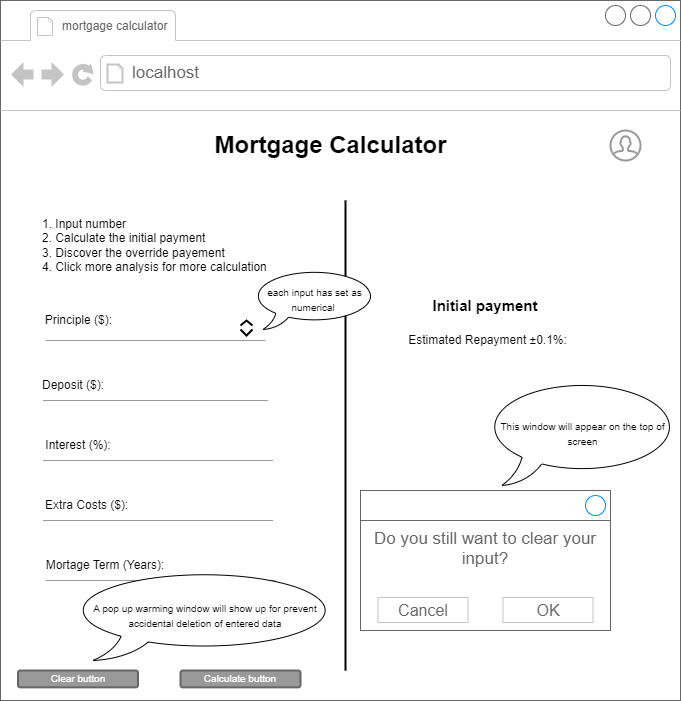

The diagram above was exported from draw.io. Its source (the exported page's mxGraphModel, read from the mxfile embedded in the PNG):
<mxGraphModel dx="911" dy="548" grid="1" gridSize="10" guides="1" tooltips="1" connect="1" arrows="1" fold="1" page="1" pageScale="1" pageWidth="850" pageHeight="1100" math="0" shadow="0">
  <root>
    <mxCell id="0" />
    <mxCell id="1" parent="0" />
    <mxCell id="bzppXRtdbMCrvC8VhTmT-1" value="" style="strokeWidth=1;shadow=0;dashed=0;align=center;html=1;shape=mxgraph.mockup.containers.browserWindow;rSize=0;strokeColor=#666666;strokeColor2=#008cff;strokeColor3=#c4c4c4;mainText=,;recursiveResize=0;" parent="1" vertex="1">
      <mxGeometry x="30" y="90" width="680" height="700" as="geometry" />
    </mxCell>
    <mxCell id="bzppXRtdbMCrvC8VhTmT-2" value="&lt;font style=&quot;font-size: 12px;&quot;&gt;mortgage calculator&amp;nbsp;&lt;/font&gt;" style="strokeWidth=1;shadow=0;dashed=0;align=center;html=1;shape=mxgraph.mockup.containers.anchor;fontSize=17;fontColor=#666666;align=left;whiteSpace=wrap;" parent="bzppXRtdbMCrvC8VhTmT-1" vertex="1">
      <mxGeometry x="60" y="12" width="180" height="26" as="geometry" />
    </mxCell>
    <mxCell id="bzppXRtdbMCrvC8VhTmT-3" value="localhost" style="strokeWidth=1;shadow=0;dashed=0;align=center;html=1;shape=mxgraph.mockup.containers.anchor;rSize=0;fontSize=17;fontColor=#666666;align=left;" parent="bzppXRtdbMCrvC8VhTmT-1" vertex="1">
      <mxGeometry x="130" y="60" width="250" height="26" as="geometry" />
    </mxCell>
    <mxCell id="bzppXRtdbMCrvC8VhTmT-4" value="Mortgage Calculator" style="text;strokeColor=none;fillColor=none;html=1;fontSize=24;fontStyle=1;verticalAlign=middle;align=center;" parent="bzppXRtdbMCrvC8VhTmT-1" vertex="1">
      <mxGeometry x="255" y="120" width="150" height="50" as="geometry" />
    </mxCell>
    <mxCell id="bzppXRtdbMCrvC8VhTmT-25" value="Principle ($):&amp;nbsp;" style="text;html=1;strokeColor=none;fillColor=none;align=center;verticalAlign=middle;whiteSpace=wrap;rounded=0;" parent="bzppXRtdbMCrvC8VhTmT-1" vertex="1">
      <mxGeometry x="40" y="305" width="80" height="30" as="geometry" />
    </mxCell>
    <mxCell id="bzppXRtdbMCrvC8VhTmT-32" value="Interest (%):" style="text;html=1;strokeColor=none;fillColor=none;align=center;verticalAlign=middle;whiteSpace=wrap;rounded=0;" parent="bzppXRtdbMCrvC8VhTmT-1" vertex="1">
      <mxGeometry x="42.5" y="430" width="70" height="30" as="geometry" />
    </mxCell>
    <mxCell id="bzppXRtdbMCrvC8VhTmT-33" value="" style="verticalLabelPosition=bottom;shadow=0;dashed=0;align=center;html=1;verticalAlign=top;strokeWidth=1;shape=mxgraph.mockup.markup.line;strokeColor=#999999;" parent="bzppXRtdbMCrvC8VhTmT-1" vertex="1">
      <mxGeometry x="45" y="330" width="220" height="20" as="geometry" />
    </mxCell>
    <mxCell id="bzppXRtdbMCrvC8VhTmT-34" value="Mortage Term (Years):" style="text;html=1;strokeColor=none;fillColor=none;align=center;verticalAlign=middle;whiteSpace=wrap;rounded=0;" parent="bzppXRtdbMCrvC8VhTmT-1" vertex="1">
      <mxGeometry x="40" y="550" width="130" height="30" as="geometry" />
    </mxCell>
    <mxCell id="bzppXRtdbMCrvC8VhTmT-35" value="" style="verticalLabelPosition=bottom;shadow=0;dashed=0;align=center;html=1;verticalAlign=top;strokeWidth=1;shape=mxgraph.mockup.markup.line;strokeColor=#999999;" parent="bzppXRtdbMCrvC8VhTmT-1" vertex="1">
      <mxGeometry x="42.5" y="450" width="230" height="20" as="geometry" />
    </mxCell>
    <mxCell id="bzppXRtdbMCrvC8VhTmT-36" value="Deposit ($):" style="text;html=1;strokeColor=none;fillColor=none;align=left;verticalAlign=middle;whiteSpace=wrap;rounded=0;" parent="bzppXRtdbMCrvC8VhTmT-1" vertex="1">
      <mxGeometry x="40" y="370" width="140" height="30" as="geometry" />
    </mxCell>
    <mxCell id="bzppXRtdbMCrvC8VhTmT-37" value="" style="verticalLabelPosition=bottom;shadow=0;dashed=0;align=center;html=1;verticalAlign=top;strokeWidth=1;shape=mxgraph.mockup.markup.line;strokeColor=#999999;" parent="bzppXRtdbMCrvC8VhTmT-1" vertex="1">
      <mxGeometry x="42.5" y="510" width="230" height="20" as="geometry" />
    </mxCell>
    <mxCell id="bzppXRtdbMCrvC8VhTmT-38" value="Extra Costs ($):" style="text;html=1;strokeColor=none;fillColor=none;align=left;verticalAlign=middle;whiteSpace=wrap;rounded=0;" parent="bzppXRtdbMCrvC8VhTmT-1" vertex="1">
      <mxGeometry x="42.5" y="490" width="140" height="30" as="geometry" />
    </mxCell>
    <mxCell id="bzppXRtdbMCrvC8VhTmT-39" value="" style="verticalLabelPosition=bottom;shadow=0;dashed=0;align=center;html=1;verticalAlign=top;strokeWidth=1;shape=mxgraph.mockup.markup.line;strokeColor=#999999;" parent="bzppXRtdbMCrvC8VhTmT-1" vertex="1">
      <mxGeometry x="45" y="570" width="230" height="20" as="geometry" />
    </mxCell>
    <mxCell id="kTP6T_knrm7_F-6DjXJx-1" value="" style="html=1;verticalLabelPosition=bottom;align=center;labelBackgroundColor=#ffffff;verticalAlign=top;strokeWidth=2;strokeColor=#999999;shadow=0;dashed=0;shape=mxgraph.ios7.icons.user;" parent="bzppXRtdbMCrvC8VhTmT-1" vertex="1">
      <mxGeometry x="610" y="130" width="30" height="30" as="geometry" />
    </mxCell>
    <mxCell id="kTP6T_knrm7_F-6DjXJx-10" value="" style="verticalLabelPosition=bottom;shadow=0;dashed=0;align=center;html=1;verticalAlign=top;strokeWidth=1;shape=mxgraph.mockup.markup.line;strokeColor=#999999;" parent="bzppXRtdbMCrvC8VhTmT-1" vertex="1">
      <mxGeometry x="42.5" y="390" width="225" height="20" as="geometry" />
    </mxCell>
    <mxCell id="kTP6T_knrm7_F-6DjXJx-25" value="Calculate button" style="rounded=1;html=1;shadow=0;dashed=0;whiteSpace=wrap;fontSize=10;fillColor=#999999;align=center;strokeColor=#666666;fontColor=#ffffff;strokeWidth=2;" parent="bzppXRtdbMCrvC8VhTmT-1" vertex="1">
      <mxGeometry x="180" y="670" width="120" height="16.88" as="geometry" />
    </mxCell>
    <mxCell id="kTP6T_knrm7_F-6DjXJx-26" value="Clear button" style="rounded=1;html=1;shadow=0;dashed=0;whiteSpace=wrap;fontSize=10;fillColor=#999999;align=center;strokeColor=#666666;fontColor=#ffffff;strokeWidth=2;" parent="bzppXRtdbMCrvC8VhTmT-1" vertex="1">
      <mxGeometry x="17.5" y="670" width="120" height="16.88" as="geometry" />
    </mxCell>
    <mxCell id="sfI-EiwErI5urjPUlWbO-4" value="" style="line;strokeWidth=2;direction=south;html=1;" vertex="1" parent="bzppXRtdbMCrvC8VhTmT-1">
      <mxGeometry x="340" y="200" width="10" height="470" as="geometry" />
    </mxCell>
    <mxCell id="sfI-EiwErI5urjPUlWbO-6" value="Estimated Repayment ±0.1%:" style="text;html=1;strokeColor=none;fillColor=none;align=center;verticalAlign=middle;whiteSpace=wrap;rounded=0;" vertex="1" parent="bzppXRtdbMCrvC8VhTmT-1">
      <mxGeometry x="400" y="325" width="175" height="30" as="geometry" />
    </mxCell>
    <mxCell id="sfI-EiwErI5urjPUlWbO-10" style="edgeStyle=orthogonalEdgeStyle;rounded=0;orthogonalLoop=1;jettySize=auto;html=1;exitX=0.5;exitY=1;exitDx=0;exitDy=0;" edge="1" parent="bzppXRtdbMCrvC8VhTmT-1">
      <mxGeometry relative="1" as="geometry">
        <mxPoint x="490" y="230" as="sourcePoint" />
        <mxPoint x="490" y="230" as="targetPoint" />
      </mxGeometry>
    </mxCell>
    <mxCell id="sfI-EiwErI5urjPUlWbO-11" value="1. Input number&lt;br&gt;2. Calculate the initial payment&lt;br&gt;3. Discover the override payement&amp;nbsp;&lt;br&gt;4. Click more analysis for more calculation" style="text;html=1;strokeColor=none;fillColor=none;align=left;verticalAlign=middle;whiteSpace=wrap;rounded=0;" vertex="1" parent="bzppXRtdbMCrvC8VhTmT-1">
      <mxGeometry x="40" y="210" width="260" height="70" as="geometry" />
    </mxCell>
    <mxCell id="sfI-EiwErI5urjPUlWbO-12" value="&lt;b&gt;&lt;font style=&quot;font-size: 15px;&quot;&gt;Initial payment&lt;/font&gt;&lt;/b&gt;" style="text;html=1;strokeColor=none;fillColor=none;align=center;verticalAlign=middle;whiteSpace=wrap;rounded=0;" vertex="1" parent="bzppXRtdbMCrvC8VhTmT-1">
      <mxGeometry x="400" y="290" width="170" height="30" as="geometry" />
    </mxCell>
    <mxCell id="sfI-EiwErI5urjPUlWbO-23" value="" style="html=1;verticalLabelPosition=bottom;labelBackgroundColor=#ffffff;verticalAlign=top;shadow=0;dashed=0;strokeWidth=2;shape=mxgraph.ios7.misc.down;strokeColor=#000000;" vertex="1" parent="bzppXRtdbMCrvC8VhTmT-1">
      <mxGeometry x="240" y="329" width="12" height="6" as="geometry" />
    </mxCell>
    <mxCell id="sfI-EiwErI5urjPUlWbO-24" value="" style="html=1;verticalLabelPosition=bottom;labelBackgroundColor=#ffffff;verticalAlign=top;shadow=0;dashed=0;strokeWidth=2;shape=mxgraph.ios7.misc.up;strokeColor=#000000;fontColor=#000000;" vertex="1" parent="bzppXRtdbMCrvC8VhTmT-1">
      <mxGeometry x="240" y="320" width="12" height="5" as="geometry" />
    </mxCell>
    <mxCell id="sfI-EiwErI5urjPUlWbO-27" value="&lt;font style=&quot;font-size: 10px;&quot;&gt;each input has set as numerical&amp;nbsp;&lt;/font&gt;" style="whiteSpace=wrap;html=1;shape=mxgraph.basic.oval_callout" vertex="1" parent="bzppXRtdbMCrvC8VhTmT-1">
      <mxGeometry x="252" y="269" width="125" height="60" as="geometry" />
    </mxCell>
    <mxCell id="sfI-EiwErI5urjPUlWbO-33" value="&lt;font style=&quot;font-size: 10px;&quot;&gt;A pop up warming window will show up for prevent accidental deletion of entered data&lt;/font&gt;" style="whiteSpace=wrap;html=1;shape=mxgraph.basic.oval_callout" vertex="1" parent="bzppXRtdbMCrvC8VhTmT-1">
      <mxGeometry x="70" y="570" width="270" height="90" as="geometry" />
    </mxCell>
    <mxCell id="sfI-EiwErI5urjPUlWbO-28" value="Do you still want to clear your input?" style="strokeWidth=1;shadow=0;dashed=0;align=center;html=1;shape=mxgraph.mockup.containers.rrect;rSize=0;strokeColor=#666666;fontColor=#666666;fontSize=17;verticalAlign=top;whiteSpace=wrap;fillColor=#ffffff;spacingTop=32;" vertex="1" parent="bzppXRtdbMCrvC8VhTmT-1">
      <mxGeometry x="360" y="490" width="250" height="140" as="geometry" />
    </mxCell>
    <mxCell id="sfI-EiwErI5urjPUlWbO-29" value="" style="strokeWidth=1;shadow=0;dashed=0;align=center;html=1;shape=mxgraph.mockup.containers.rrect;rSize=0;fontSize=17;fontColor=#666666;strokeColor=#666666;align=left;spacingLeft=8;fillColor=none;resizeWidth=1;whiteSpace=wrap;" vertex="1" parent="sfI-EiwErI5urjPUlWbO-28">
      <mxGeometry width="250" height="30" relative="1" as="geometry" />
    </mxCell>
    <mxCell id="sfI-EiwErI5urjPUlWbO-30" value="" style="shape=ellipse;strokeColor=#008cff;resizable=0;fillColor=none;html=1;" vertex="1" parent="sfI-EiwErI5urjPUlWbO-29">
      <mxGeometry x="1" y="0.5" width="20" height="20" relative="1" as="geometry">
        <mxPoint x="-25" y="-10" as="offset" />
      </mxGeometry>
    </mxCell>
    <mxCell id="sfI-EiwErI5urjPUlWbO-31" value="Cancel" style="strokeWidth=1;shadow=0;dashed=0;align=center;html=1;shape=mxgraph.mockup.containers.rrect;rSize=0;fontSize=16;fontColor=#666666;strokeColor=#c4c4c4;whiteSpace=wrap;fillColor=none;" vertex="1" parent="sfI-EiwErI5urjPUlWbO-28">
      <mxGeometry x="0.25" y="1" width="90" height="25" relative="1" as="geometry">
        <mxPoint x="-45" y="-33" as="offset" />
      </mxGeometry>
    </mxCell>
    <mxCell id="sfI-EiwErI5urjPUlWbO-32" value="OK" style="strokeWidth=1;shadow=0;dashed=0;align=center;html=1;shape=mxgraph.mockup.containers.rrect;rSize=0;fontSize=16;fontColor=#666666;strokeColor=#c4c4c4;whiteSpace=wrap;fillColor=none;" vertex="1" parent="sfI-EiwErI5urjPUlWbO-28">
      <mxGeometry x="0.75" y="1" width="90" height="25" relative="1" as="geometry">
        <mxPoint x="-45" y="-33" as="offset" />
      </mxGeometry>
    </mxCell>
    <mxCell id="sfI-EiwErI5urjPUlWbO-34" value="&lt;span style=&quot;font-size: 10px;&quot;&gt;This window will appear on the top of screen&lt;/span&gt;" style="whiteSpace=wrap;html=1;shape=mxgraph.basic.oval_callout" vertex="1" parent="bzppXRtdbMCrvC8VhTmT-1">
      <mxGeometry x="485" y="380" width="195" height="105" as="geometry" />
    </mxCell>
  </root>
</mxGraphModel>